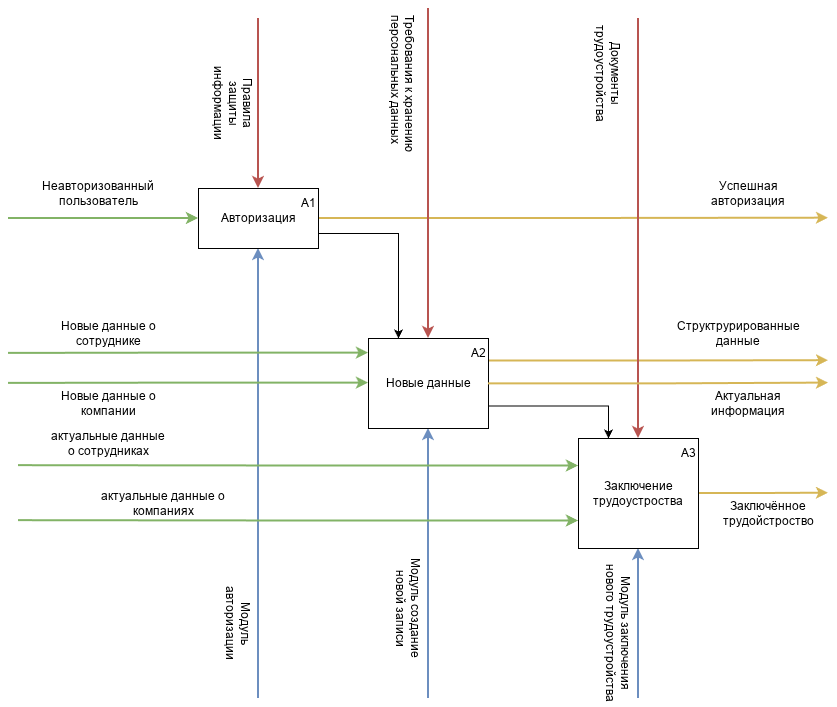

The diagram above was exported from draw.io. Its source (the exported page's mxGraphModel, read from the mxfile embedded in the PNG):
<mxGraphModel dx="2253" dy="2024" grid="1" gridSize="10" guides="1" tooltips="1" connect="1" arrows="1" fold="1" page="1" pageScale="1" pageWidth="827" pageHeight="1169" math="0" shadow="0">
  <root>
    <mxCell id="0" />
    <mxCell id="1" parent="0" />
    <mxCell id="3jUAIVpqVC7sMlk3PvXj-10" edge="1" parent="1" source="3jUAIVpqVC7sMlk3PvXj-1" style="edgeStyle=orthogonalEdgeStyle;rounded=0;orthogonalLoop=1;jettySize=auto;html=1;exitX=0.5;exitY=0;exitDx=0;exitDy=0;startArrow=classic;startFill=1;endArrow=none;endFill=0;strokeWidth=2;fillColor=#f8cecc;strokeColor=#b85450;">
      <mxGeometry relative="1" as="geometry">
        <mxPoint x="250" y="10" as="targetPoint" />
      </mxGeometry>
    </mxCell>
    <mxCell id="3jUAIVpqVC7sMlk3PvXj-15" edge="1" parent="1" source="3jUAIVpqVC7sMlk3PvXj-1" style="edgeStyle=orthogonalEdgeStyle;rounded=0;orthogonalLoop=1;jettySize=auto;html=1;exitX=0.5;exitY=1;exitDx=0;exitDy=0;startArrow=classic;startFill=1;endArrow=none;endFill=0;strokeWidth=2;fillColor=#dae8fc;strokeColor=#6c8ebf;">
      <mxGeometry relative="1" as="geometry">
        <mxPoint x="250" y="690" as="targetPoint" />
      </mxGeometry>
    </mxCell>
    <mxCell id="3jUAIVpqVC7sMlk3PvXj-16" edge="1" parent="1" source="3jUAIVpqVC7sMlk3PvXj-1" style="edgeStyle=orthogonalEdgeStyle;rounded=0;orthogonalLoop=1;jettySize=auto;html=1;exitX=1;exitY=0.5;exitDx=0;exitDy=0;fillColor=#fff2cc;strokeColor=#d6b656;strokeWidth=2;">
      <mxGeometry relative="1" as="geometry">
        <mxPoint x="820" y="209.66666666666697" as="targetPoint" />
      </mxGeometry>
    </mxCell>
    <mxCell id="3jUAIVpqVC7sMlk3PvXj-19" edge="1" parent="1" source="3jUAIVpqVC7sMlk3PvXj-1" style="edgeStyle=orthogonalEdgeStyle;rounded=0;orthogonalLoop=1;jettySize=auto;html=1;exitX=1;exitY=0.75;exitDx=0;exitDy=0;entryX=0.25;entryY=0;entryDx=0;entryDy=0;" target="3jUAIVpqVC7sMlk3PvXj-2">
      <mxGeometry relative="1" as="geometry">
        <Array as="points">
          <mxPoint x="390" y="225" />
        </Array>
      </mxGeometry>
    </mxCell>
    <mxCell id="3jUAIVpqVC7sMlk3PvXj-1" parent="1" style="rounded=0;whiteSpace=wrap;html=1;" value="Авторизация" vertex="1">
      <mxGeometry height="60" width="120" x="190" y="180" as="geometry" />
    </mxCell>
    <mxCell id="3jUAIVpqVC7sMlk3PvXj-7" edge="1" parent="1" style="edgeStyle=orthogonalEdgeStyle;rounded=0;orthogonalLoop=1;jettySize=auto;html=1;exitX=0;exitY=0.5;exitDx=0;exitDy=0;startArrow=classic;startFill=1;endArrow=none;endFill=0;strokeWidth=2;fillColor=#d5e8d4;strokeColor=#82b366;">
      <mxGeometry relative="1" as="geometry">
        <mxPoint x="360" y="344.58" as="sourcePoint" />
        <mxPoint y="344.91333333333347" as="targetPoint" />
      </mxGeometry>
    </mxCell>
    <mxCell id="3jUAIVpqVC7sMlk3PvXj-11" edge="1" parent="1" source="3jUAIVpqVC7sMlk3PvXj-2" style="edgeStyle=orthogonalEdgeStyle;rounded=0;orthogonalLoop=1;jettySize=auto;html=1;exitX=0.5;exitY=0;exitDx=0;exitDy=0;startArrow=classic;startFill=1;endArrow=none;endFill=0;fillColor=#f8cecc;strokeColor=#b85450;strokeWidth=2;">
      <mxGeometry relative="1" as="geometry">
        <mxPoint x="420" as="targetPoint" />
      </mxGeometry>
    </mxCell>
    <mxCell id="3jUAIVpqVC7sMlk3PvXj-12" edge="1" parent="1" source="3jUAIVpqVC7sMlk3PvXj-2" style="edgeStyle=orthogonalEdgeStyle;rounded=0;orthogonalLoop=1;jettySize=auto;html=1;exitX=0.5;exitY=1;exitDx=0;exitDy=0;startArrow=classic;startFill=1;endArrow=none;endFill=0;strokeWidth=2;fillColor=#dae8fc;strokeColor=#6c8ebf;">
      <mxGeometry relative="1" as="geometry">
        <mxPoint x="420" y="690" as="targetPoint" />
      </mxGeometry>
    </mxCell>
    <mxCell id="3jUAIVpqVC7sMlk3PvXj-20" edge="1" parent="1" source="3jUAIVpqVC7sMlk3PvXj-2" style="edgeStyle=orthogonalEdgeStyle;rounded=0;orthogonalLoop=1;jettySize=auto;html=1;exitX=1;exitY=0.75;exitDx=0;exitDy=0;entryX=0.25;entryY=0;entryDx=0;entryDy=0;" target="3jUAIVpqVC7sMlk3PvXj-3">
      <mxGeometry relative="1" as="geometry" />
    </mxCell>
    <mxCell id="3jUAIVpqVC7sMlk3PvXj-30" edge="1" parent="1" source="3jUAIVpqVC7sMlk3PvXj-2" style="edgeStyle=orthogonalEdgeStyle;rounded=0;orthogonalLoop=1;jettySize=auto;html=1;exitX=1;exitY=0.25;exitDx=0;exitDy=0;strokeWidth=2;fillColor=#fff2cc;strokeColor=#d6b656;">
      <mxGeometry relative="1" as="geometry">
        <mxPoint x="820" y="352.16666666666697" as="targetPoint" />
      </mxGeometry>
    </mxCell>
    <mxCell id="3jUAIVpqVC7sMlk3PvXj-2" parent="1" style="rounded=0;whiteSpace=wrap;html=1;" value="Новые данные" vertex="1">
      <mxGeometry height="90" width="120" x="360" y="330" as="geometry" />
    </mxCell>
    <mxCell id="3jUAIVpqVC7sMlk3PvXj-13" edge="1" parent="1" source="3jUAIVpqVC7sMlk3PvXj-3" style="edgeStyle=orthogonalEdgeStyle;rounded=0;orthogonalLoop=1;jettySize=auto;html=1;exitX=0.5;exitY=1;exitDx=0;exitDy=0;startArrow=classic;startFill=1;endArrow=none;endFill=0;strokeWidth=2;fillColor=#dae8fc;strokeColor=#6c8ebf;">
      <mxGeometry relative="1" as="geometry">
        <mxPoint x="630" y="690" as="targetPoint" />
      </mxGeometry>
    </mxCell>
    <mxCell id="3jUAIVpqVC7sMlk3PvXj-14" edge="1" parent="1" source="3jUAIVpqVC7sMlk3PvXj-3" style="edgeStyle=orthogonalEdgeStyle;rounded=0;orthogonalLoop=1;jettySize=auto;html=1;exitX=0.5;exitY=0;exitDx=0;exitDy=0;startArrow=classic;startFill=1;endArrow=none;endFill=0;strokeWidth=2;fillColor=#f8cecc;strokeColor=#b85450;">
      <mxGeometry relative="1" as="geometry">
        <mxPoint x="630" y="10.000000000000227" as="targetPoint" />
      </mxGeometry>
    </mxCell>
    <mxCell id="3jUAIVpqVC7sMlk3PvXj-46" edge="1" parent="1" source="3jUAIVpqVC7sMlk3PvXj-3" style="edgeStyle=orthogonalEdgeStyle;rounded=0;orthogonalLoop=1;jettySize=auto;html=1;exitX=1;exitY=0.5;exitDx=0;exitDy=0;strokeWidth=2;fillColor=#fff2cc;strokeColor=#d6b656;">
      <mxGeometry relative="1" as="geometry">
        <mxPoint x="820" y="484.66666666666697" as="targetPoint" />
      </mxGeometry>
    </mxCell>
    <mxCell id="3jUAIVpqVC7sMlk3PvXj-47" edge="1" parent="1" source="3jUAIVpqVC7sMlk3PvXj-3" style="edgeStyle=orthogonalEdgeStyle;rounded=0;orthogonalLoop=1;jettySize=auto;html=1;exitX=0;exitY=0.25;exitDx=0;exitDy=0;strokeWidth=2;fillColor=#d5e8d4;strokeColor=#82b366;startArrow=classic;startFill=1;endArrow=none;endFill=0;">
      <mxGeometry relative="1" as="geometry">
        <mxPoint x="10" y="457.16666666666697" as="targetPoint" />
      </mxGeometry>
    </mxCell>
    <mxCell id="3jUAIVpqVC7sMlk3PvXj-48" edge="1" parent="1" source="3jUAIVpqVC7sMlk3PvXj-3" style="edgeStyle=orthogonalEdgeStyle;rounded=0;orthogonalLoop=1;jettySize=auto;html=1;exitX=0;exitY=0.75;exitDx=0;exitDy=0;strokeWidth=2;fillColor=#d5e8d4;strokeColor=#82b366;startArrow=classic;startFill=1;endArrow=none;endFill=0;">
      <mxGeometry relative="1" as="geometry">
        <mxPoint x="10" y="512.166666666667" as="targetPoint" />
      </mxGeometry>
    </mxCell>
    <mxCell id="3jUAIVpqVC7sMlk3PvXj-3" parent="1" style="rounded=0;whiteSpace=wrap;html=1;" value="Заключение трудоустроства" vertex="1">
      <mxGeometry height="110" width="120" x="570" y="430" as="geometry" />
    </mxCell>
    <mxCell id="3jUAIVpqVC7sMlk3PvXj-4" edge="1" parent="1" style="endArrow=classic;html=1;rounded=0;entryX=0;entryY=0.5;entryDx=0;entryDy=0;strokeWidth=2;fillColor=#d5e8d4;strokeColor=#82b366;" target="3jUAIVpqVC7sMlk3PvXj-1" value="">
      <mxGeometry height="50" relative="1" width="50" as="geometry">
        <mxPoint y="210" as="sourcePoint" />
        <mxPoint x="440" y="280" as="targetPoint" />
      </mxGeometry>
    </mxCell>
    <mxCell id="3jUAIVpqVC7sMlk3PvXj-21" parent="1" style="text;html=1;whiteSpace=wrap;strokeColor=none;fillColor=none;align=center;verticalAlign=middle;rounded=0;" value="А1" vertex="1">
      <mxGeometry height="30" width="60" x="270" y="180" as="geometry" />
    </mxCell>
    <mxCell id="3jUAIVpqVC7sMlk3PvXj-22" parent="1" style="text;html=1;whiteSpace=wrap;strokeColor=none;fillColor=none;align=center;verticalAlign=middle;rounded=0;" value="А2" vertex="1">
      <mxGeometry height="30" width="60" x="440" y="330" as="geometry" />
    </mxCell>
    <mxCell id="3jUAIVpqVC7sMlk3PvXj-23" parent="1" style="text;html=1;whiteSpace=wrap;strokeColor=none;fillColor=none;align=center;verticalAlign=middle;rounded=0;" value="А3" vertex="1">
      <mxGeometry height="30" width="60" x="650" y="430" as="geometry" />
    </mxCell>
    <mxCell id="3jUAIVpqVC7sMlk3PvXj-26" edge="1" parent="1" style="edgeStyle=orthogonalEdgeStyle;rounded=0;orthogonalLoop=1;jettySize=auto;html=1;exitX=0;exitY=0.5;exitDx=0;exitDy=0;startArrow=classic;startFill=1;endArrow=none;endFill=0;strokeWidth=2;fillColor=#d5e8d4;strokeColor=#82b366;">
      <mxGeometry relative="1" as="geometry">
        <mxPoint x="360" y="374.58" as="sourcePoint" />
        <mxPoint y="374.91333333333347" as="targetPoint" />
      </mxGeometry>
    </mxCell>
    <mxCell id="3jUAIVpqVC7sMlk3PvXj-27" parent="1" style="text;html=1;whiteSpace=wrap;strokeColor=none;fillColor=none;align=center;verticalAlign=middle;rounded=0;" value="Новые данные о сотруднике" vertex="1">
      <mxGeometry height="30" width="140" x="30" y="310" as="geometry" />
    </mxCell>
    <mxCell id="3jUAIVpqVC7sMlk3PvXj-28" parent="1" style="text;html=1;whiteSpace=wrap;strokeColor=none;fillColor=none;align=center;verticalAlign=middle;rounded=0;" value="Новые данные о компании" vertex="1">
      <mxGeometry height="30" width="140" x="30" y="380" as="geometry" />
    </mxCell>
    <mxCell id="3jUAIVpqVC7sMlk3PvXj-29" parent="1" style="text;whiteSpace=wrap;html=1;rotation=90;" value="&lt;span style=&quot;color: rgb(0, 0, 0); font-family: Helvetica; font-size: 12px; font-style: normal; font-variant-ligatures: normal; font-variant-caps: normal; font-weight: 400; letter-spacing: normal; orphans: 2; text-align: center; text-indent: 0px; text-transform: none; widows: 2; word-spacing: 0px; -webkit-text-stroke-width: 0px; white-space: normal; text-decoration-thickness: initial; text-decoration-style: initial; text-decoration-color: initial; float: none; display: inline !important;&quot;&gt;Требования к хранению персональных данных&lt;/span&gt;" vertex="1">
      <mxGeometry height="40" width="170" x="310" y="70" as="geometry" />
    </mxCell>
    <mxCell id="3jUAIVpqVC7sMlk3PvXj-32" parent="1" style="text;html=1;whiteSpace=wrap;strokeColor=none;fillColor=none;align=center;verticalAlign=middle;rounded=0;rotation=90;" value="Модуль авторизации" vertex="1">
      <mxGeometry height="30" width="60" x="200" y="600" as="geometry" />
    </mxCell>
    <mxCell id="3jUAIVpqVC7sMlk3PvXj-35" parent="1" style="text;html=1;whiteSpace=wrap;strokeColor=none;fillColor=none;align=center;verticalAlign=middle;rounded=0;" value="Структрурированные данные" vertex="1">
      <mxGeometry height="30" width="120" x="670" y="310" as="geometry" />
    </mxCell>
    <mxCell id="3jUAIVpqVC7sMlk3PvXj-36" edge="1" parent="1" style="edgeStyle=orthogonalEdgeStyle;rounded=0;orthogonalLoop=1;jettySize=auto;html=1;exitX=1;exitY=0.25;exitDx=0;exitDy=0;strokeWidth=2;fillColor=#fff2cc;strokeColor=#d6b656;">
      <mxGeometry relative="1" as="geometry">
        <mxPoint x="480" y="375.413333333333" as="sourcePoint" />
        <mxPoint x="820" y="374.58" as="targetPoint" />
      </mxGeometry>
    </mxCell>
    <mxCell id="3jUAIVpqVC7sMlk3PvXj-38" parent="1" style="text;html=1;whiteSpace=wrap;strokeColor=none;fillColor=none;align=center;verticalAlign=middle;rounded=0;" value="Актуальная информация" vertex="1">
      <mxGeometry height="30" width="120" x="680" y="380" as="geometry" />
    </mxCell>
    <mxCell id="3jUAIVpqVC7sMlk3PvXj-40" parent="1" style="text;html=1;whiteSpace=wrap;strokeColor=none;fillColor=none;align=center;verticalAlign=middle;rounded=0;" value="Успешная авторизация" vertex="1">
      <mxGeometry height="30" width="120" x="680" y="170" as="geometry" />
    </mxCell>
    <mxCell id="3jUAIVpqVC7sMlk3PvXj-41" parent="1" style="text;html=1;whiteSpace=wrap;strokeColor=none;fillColor=none;align=center;verticalAlign=middle;rounded=0;" value="Заключённое трудойстроство" vertex="1">
      <mxGeometry height="30" width="60" x="730" y="490" as="geometry" />
    </mxCell>
    <mxCell id="3jUAIVpqVC7sMlk3PvXj-43" parent="1" style="text;html=1;whiteSpace=wrap;strokeColor=none;fillColor=none;align=center;verticalAlign=middle;rounded=0;" value="актуальные данные о компаниях" vertex="1">
      <mxGeometry height="30" width="150" x="80" y="480" as="geometry" />
    </mxCell>
    <mxCell id="3jUAIVpqVC7sMlk3PvXj-49" parent="1" style="text;html=1;whiteSpace=wrap;strokeColor=none;fillColor=none;align=center;verticalAlign=middle;rounded=0;rotation=90;" value="Документы трудоустройства" vertex="1">
      <mxGeometry height="30" width="60" x="570" y="50" as="geometry" />
    </mxCell>
    <mxCell id="3jUAIVpqVC7sMlk3PvXj-50" parent="1" style="text;html=1;whiteSpace=wrap;strokeColor=none;fillColor=none;align=center;verticalAlign=middle;rounded=0;rotation=90;" value="Правила защиты информации" vertex="1">
      <mxGeometry height="30" width="90" x="180" y="80" as="geometry" />
    </mxCell>
    <mxCell id="3jUAIVpqVC7sMlk3PvXj-51" parent="1" style="text;html=1;whiteSpace=wrap;strokeColor=none;fillColor=none;align=center;verticalAlign=middle;rounded=0;" value="Неавторизованный пользователь" vertex="1">
      <mxGeometry height="30" width="60" x="60" y="170" as="geometry" />
    </mxCell>
    <mxCell id="3jUAIVpqVC7sMlk3PvXj-52" parent="1" style="text;html=1;whiteSpace=wrap;strokeColor=none;fillColor=none;align=center;verticalAlign=middle;rounded=0;" value="актуальные данные о сотрудниках" vertex="1">
      <mxGeometry height="30" width="120" x="40" y="420" as="geometry" />
    </mxCell>
    <mxCell id="3jUAIVpqVC7sMlk3PvXj-53" parent="1" style="text;html=1;whiteSpace=wrap;strokeColor=none;fillColor=none;align=center;verticalAlign=middle;rounded=0;rotation=90;" value="Модуль создание новой записи" vertex="1">
      <mxGeometry height="30" width="120" x="340" y="585" as="geometry" />
    </mxCell>
    <mxCell id="3jUAIVpqVC7sMlk3PvXj-54" parent="1" style="text;html=1;whiteSpace=wrap;strokeColor=none;fillColor=none;align=center;verticalAlign=middle;rounded=0;rotation=90;" value="Модуль заключения нового трудоустройства" vertex="1">
      <mxGeometry height="30" width="140" x="540" y="610" as="geometry" />
    </mxCell>
  </root>
</mxGraphModel>